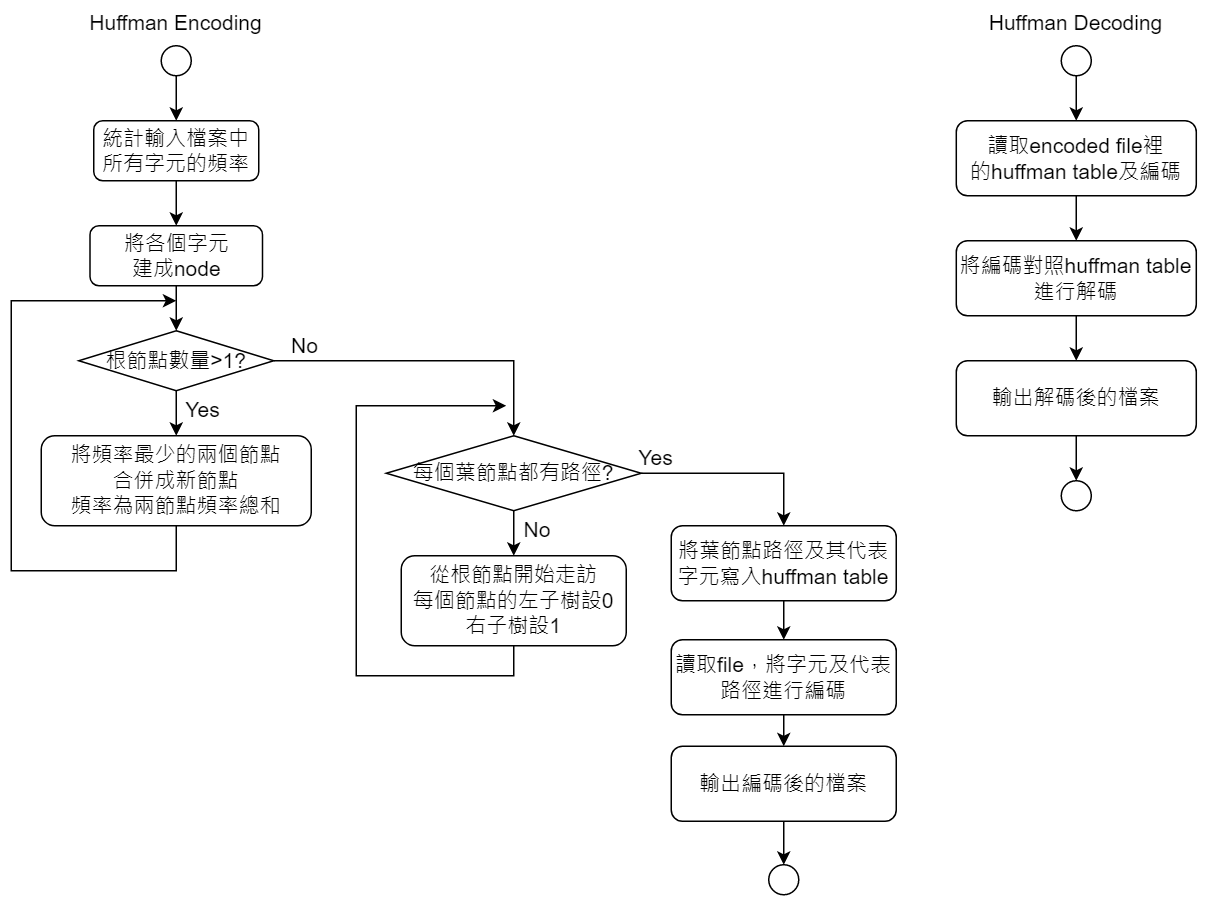

The diagram above was exported from draw.io. Its source (the exported page's mxGraphModel, read from the mxfile embedded in the PNG):
<mxGraphModel dx="794" dy="382" grid="1" gridSize="10" guides="1" tooltips="1" connect="1" arrows="1" fold="1" page="1" pageScale="1" pageWidth="827" pageHeight="1169" math="0" shadow="0">
  <root>
    <mxCell id="WIyWlLk6GJQsqaUBKTNV-0" />
    <mxCell id="WIyWlLk6GJQsqaUBKTNV-1" parent="WIyWlLk6GJQsqaUBKTNV-0" />
    <mxCell id="ZciZ6R3maO1qvky-mkb--4" style="edgeStyle=orthogonalEdgeStyle;rounded=0;orthogonalLoop=1;jettySize=auto;html=1;entryX=0.5;entryY=0;entryDx=0;entryDy=0;" parent="WIyWlLk6GJQsqaUBKTNV-1" source="ZciZ6R3maO1qvky-mkb--0" target="ZciZ6R3maO1qvky-mkb--1" edge="1">
      <mxGeometry relative="1" as="geometry" />
    </mxCell>
    <mxCell id="ZciZ6R3maO1qvky-mkb--0" value="" style="ellipse;whiteSpace=wrap;html=1;aspect=fixed;" parent="WIyWlLk6GJQsqaUBKTNV-1" vertex="1">
      <mxGeometry x="210" y="50" width="20" height="20" as="geometry" />
    </mxCell>
    <mxCell id="ZciZ6R3maO1qvky-mkb--5" style="edgeStyle=orthogonalEdgeStyle;rounded=0;orthogonalLoop=1;jettySize=auto;html=1;entryX=0.5;entryY=0;entryDx=0;entryDy=0;" parent="WIyWlLk6GJQsqaUBKTNV-1" source="ZciZ6R3maO1qvky-mkb--1" target="ZciZ6R3maO1qvky-mkb--3" edge="1">
      <mxGeometry relative="1" as="geometry" />
    </mxCell>
    <mxCell id="ZciZ6R3maO1qvky-mkb--1" value="&lt;font style=&quot;font-size: 14px;&quot;&gt;統計輸入檔案中&lt;br&gt;所有字元的頻率&lt;/font&gt;" style="rounded=1;whiteSpace=wrap;html=1;" parent="WIyWlLk6GJQsqaUBKTNV-1" vertex="1">
      <mxGeometry x="165" y="100" width="110" height="40" as="geometry" />
    </mxCell>
    <mxCell id="ZciZ6R3maO1qvky-mkb--7" style="edgeStyle=orthogonalEdgeStyle;rounded=0;orthogonalLoop=1;jettySize=auto;html=1;entryX=0.5;entryY=0;entryDx=0;entryDy=0;" parent="WIyWlLk6GJQsqaUBKTNV-1" source="ZciZ6R3maO1qvky-mkb--3" target="ZciZ6R3maO1qvky-mkb--6" edge="1">
      <mxGeometry relative="1" as="geometry" />
    </mxCell>
    <mxCell id="ZciZ6R3maO1qvky-mkb--3" value="&lt;font style=&quot;font-size: 14px;&quot;&gt;將各個字元&lt;br&gt;建成node&lt;/font&gt;" style="rounded=1;whiteSpace=wrap;html=1;" parent="WIyWlLk6GJQsqaUBKTNV-1" vertex="1">
      <mxGeometry x="162.5" y="170" width="115" height="40" as="geometry" />
    </mxCell>
    <mxCell id="ZciZ6R3maO1qvky-mkb--9" style="edgeStyle=orthogonalEdgeStyle;rounded=0;orthogonalLoop=1;jettySize=auto;html=1;entryX=0.5;entryY=0;entryDx=0;entryDy=0;" parent="WIyWlLk6GJQsqaUBKTNV-1" source="ZciZ6R3maO1qvky-mkb--6" target="ZciZ6R3maO1qvky-mkb--8" edge="1">
      <mxGeometry relative="1" as="geometry" />
    </mxCell>
    <mxCell id="ZciZ6R3maO1qvky-mkb--35" style="edgeStyle=orthogonalEdgeStyle;rounded=0;orthogonalLoop=1;jettySize=auto;html=1;exitX=1;exitY=0.5;exitDx=0;exitDy=0;entryX=0.5;entryY=0;entryDx=0;entryDy=0;" parent="WIyWlLk6GJQsqaUBKTNV-1" source="ZciZ6R3maO1qvky-mkb--6" target="ZciZ6R3maO1qvky-mkb--34" edge="1">
      <mxGeometry relative="1" as="geometry" />
    </mxCell>
    <mxCell id="ZciZ6R3maO1qvky-mkb--6" value="&lt;font style=&quot;font-size: 14px;&quot;&gt;根節點數量&amp;gt;1?&lt;/font&gt;" style="rhombus;whiteSpace=wrap;html=1;" parent="WIyWlLk6GJQsqaUBKTNV-1" vertex="1">
      <mxGeometry x="155" y="240" width="130" height="40" as="geometry" />
    </mxCell>
    <mxCell id="ZciZ6R3maO1qvky-mkb--10" style="edgeStyle=orthogonalEdgeStyle;rounded=0;orthogonalLoop=1;jettySize=auto;html=1;exitX=0.5;exitY=1;exitDx=0;exitDy=0;" parent="WIyWlLk6GJQsqaUBKTNV-1" source="ZciZ6R3maO1qvky-mkb--8" edge="1">
      <mxGeometry relative="1" as="geometry">
        <mxPoint x="220" y="220" as="targetPoint" />
        <Array as="points">
          <mxPoint x="220" y="400" />
          <mxPoint x="110" y="400" />
          <mxPoint x="110" y="220" />
        </Array>
      </mxGeometry>
    </mxCell>
    <mxCell id="ZciZ6R3maO1qvky-mkb--8" value="&lt;font style=&quot;font-size: 14px;&quot;&gt;將頻率最少的兩個節點&lt;br&gt;合併成新節點&lt;br&gt;頻率為兩節點頻率總和&lt;/font&gt;" style="rounded=1;whiteSpace=wrap;html=1;" parent="WIyWlLk6GJQsqaUBKTNV-1" vertex="1">
      <mxGeometry x="130" y="310" width="180" height="60" as="geometry" />
    </mxCell>
    <mxCell id="ZciZ6R3maO1qvky-mkb--37" style="edgeStyle=orthogonalEdgeStyle;rounded=0;orthogonalLoop=1;jettySize=auto;html=1;" parent="WIyWlLk6GJQsqaUBKTNV-1" source="ZciZ6R3maO1qvky-mkb--19" edge="1">
      <mxGeometry relative="1" as="geometry">
        <mxPoint x="440" y="290" as="targetPoint" />
        <Array as="points">
          <mxPoint x="445" y="470" />
          <mxPoint x="340" y="470" />
          <mxPoint x="340" y="290" />
        </Array>
      </mxGeometry>
    </mxCell>
    <mxCell id="ZciZ6R3maO1qvky-mkb--19" value="&lt;font style=&quot;font-size: 14px;&quot;&gt;從根節點開始走訪&lt;br&gt;每個節點的左子樹設0&lt;br&gt;右子樹設1&lt;/font&gt;" style="rounded=1;whiteSpace=wrap;html=1;" parent="WIyWlLk6GJQsqaUBKTNV-1" vertex="1">
      <mxGeometry x="370" y="390" width="150" height="60" as="geometry" />
    </mxCell>
    <mxCell id="ZciZ6R3maO1qvky-mkb--36" style="edgeStyle=orthogonalEdgeStyle;rounded=0;orthogonalLoop=1;jettySize=auto;html=1;entryX=0.5;entryY=0;entryDx=0;entryDy=0;" parent="WIyWlLk6GJQsqaUBKTNV-1" source="ZciZ6R3maO1qvky-mkb--34" target="ZciZ6R3maO1qvky-mkb--19" edge="1">
      <mxGeometry relative="1" as="geometry" />
    </mxCell>
    <mxCell id="ZciZ6R3maO1qvky-mkb--96" style="edgeStyle=orthogonalEdgeStyle;rounded=0;orthogonalLoop=1;jettySize=auto;html=1;fontSize=14;" parent="WIyWlLk6GJQsqaUBKTNV-1" source="ZciZ6R3maO1qvky-mkb--34" target="ZciZ6R3maO1qvky-mkb--82" edge="1">
      <mxGeometry relative="1" as="geometry" />
    </mxCell>
    <mxCell id="ZciZ6R3maO1qvky-mkb--34" value="&lt;font style=&quot;font-size: 14px;&quot;&gt;每個葉節點都有路徑?&lt;/font&gt;" style="rhombus;whiteSpace=wrap;html=1;" parent="WIyWlLk6GJQsqaUBKTNV-1" vertex="1">
      <mxGeometry x="360" y="310" width="170" height="50" as="geometry" />
    </mxCell>
    <mxCell id="ZciZ6R3maO1qvky-mkb--45" style="edgeStyle=orthogonalEdgeStyle;rounded=0;orthogonalLoop=1;jettySize=auto;html=1;entryX=0.5;entryY=0;entryDx=0;entryDy=0;" parent="WIyWlLk6GJQsqaUBKTNV-1" source="ZciZ6R3maO1qvky-mkb--46" target="ZciZ6R3maO1qvky-mkb--48" edge="1">
      <mxGeometry relative="1" as="geometry" />
    </mxCell>
    <mxCell id="ZciZ6R3maO1qvky-mkb--46" value="" style="ellipse;whiteSpace=wrap;html=1;aspect=fixed;" parent="WIyWlLk6GJQsqaUBKTNV-1" vertex="1">
      <mxGeometry x="810.03" y="50" width="20" height="20" as="geometry" />
    </mxCell>
    <mxCell id="ZciZ6R3maO1qvky-mkb--91" style="edgeStyle=orthogonalEdgeStyle;rounded=0;orthogonalLoop=1;jettySize=auto;html=1;entryX=0.5;entryY=0;entryDx=0;entryDy=0;fontSize=14;" parent="WIyWlLk6GJQsqaUBKTNV-1" source="ZciZ6R3maO1qvky-mkb--48" target="ZciZ6R3maO1qvky-mkb--67" edge="1">
      <mxGeometry relative="1" as="geometry" />
    </mxCell>
    <mxCell id="ZciZ6R3maO1qvky-mkb--48" value="&lt;font style=&quot;font-size: 14px;&quot;&gt;讀取encoded file裡&lt;br&gt;的huffman table及編碼&lt;br&gt;&lt;/font&gt;" style="rounded=1;whiteSpace=wrap;html=1;" parent="WIyWlLk6GJQsqaUBKTNV-1" vertex="1">
      <mxGeometry x="740.03" y="100" width="160" height="50" as="geometry" />
    </mxCell>
    <mxCell id="ZciZ6R3maO1qvky-mkb--93" style="edgeStyle=orthogonalEdgeStyle;rounded=0;orthogonalLoop=1;jettySize=auto;html=1;entryX=0.5;entryY=0;entryDx=0;entryDy=0;fontSize=14;" parent="WIyWlLk6GJQsqaUBKTNV-1" source="ZciZ6R3maO1qvky-mkb--67" target="ZciZ6R3maO1qvky-mkb--92" edge="1">
      <mxGeometry relative="1" as="geometry" />
    </mxCell>
    <mxCell id="ZciZ6R3maO1qvky-mkb--67" value="&lt;font style=&quot;font-size: 14px;&quot;&gt;將編碼對照huffman table進行解碼&lt;br&gt;&lt;/font&gt;" style="rounded=1;whiteSpace=wrap;html=1;" parent="WIyWlLk6GJQsqaUBKTNV-1" vertex="1">
      <mxGeometry x="740.03" y="180" width="160" height="50" as="geometry" />
    </mxCell>
    <mxCell id="ZciZ6R3maO1qvky-mkb--73" value="" style="ellipse;whiteSpace=wrap;html=1;aspect=fixed;" parent="WIyWlLk6GJQsqaUBKTNV-1" vertex="1">
      <mxGeometry x="1205.03" y="710" width="20" height="20" as="geometry" />
    </mxCell>
    <mxCell id="ZciZ6R3maO1qvky-mkb--80" style="edgeStyle=orthogonalEdgeStyle;rounded=0;orthogonalLoop=1;jettySize=auto;html=1;entryX=0.5;entryY=0;entryDx=0;entryDy=0;fontSize=14;" parent="WIyWlLk6GJQsqaUBKTNV-1" target="ZciZ6R3maO1qvky-mkb--73" edge="1">
      <mxGeometry relative="1" as="geometry">
        <mxPoint x="1215.0000000000002" y="681" as="sourcePoint" />
      </mxGeometry>
    </mxCell>
    <mxCell id="ZciZ6R3maO1qvky-mkb--81" style="edgeStyle=orthogonalEdgeStyle;rounded=0;orthogonalLoop=1;jettySize=auto;html=1;entryX=0.5;entryY=0;entryDx=0;entryDy=0;fontSize=14;" parent="WIyWlLk6GJQsqaUBKTNV-1" source="ZciZ6R3maO1qvky-mkb--82" target="ZciZ6R3maO1qvky-mkb--84" edge="1">
      <mxGeometry relative="1" as="geometry" />
    </mxCell>
    <mxCell id="ZciZ6R3maO1qvky-mkb--82" value="&lt;font style=&quot;font-size: 14px;&quot;&gt;將葉節點路徑及其代表字元寫入huffman table&lt;/font&gt;" style="rounded=1;whiteSpace=wrap;html=1;" parent="WIyWlLk6GJQsqaUBKTNV-1" vertex="1">
      <mxGeometry x="550" y="370" width="150" height="50" as="geometry" />
    </mxCell>
    <mxCell id="ZciZ6R3maO1qvky-mkb--84" value="&lt;span style=&quot;font-size: 14px;&quot;&gt;讀取file，將字元及代表路徑進行編碼&lt;/span&gt;" style="rounded=1;whiteSpace=wrap;html=1;" parent="WIyWlLk6GJQsqaUBKTNV-1" vertex="1">
      <mxGeometry x="550" y="446" width="150" height="50" as="geometry" />
    </mxCell>
    <mxCell id="ZciZ6R3maO1qvky-mkb--85" style="edgeStyle=orthogonalEdgeStyle;rounded=0;orthogonalLoop=1;jettySize=auto;html=1;entryX=0.5;entryY=0;entryDx=0;entryDy=0;fontSize=14;" parent="WIyWlLk6GJQsqaUBKTNV-1" target="ZciZ6R3maO1qvky-mkb--89" edge="1">
      <mxGeometry relative="1" as="geometry">
        <mxPoint x="625.04" y="496" as="sourcePoint" />
      </mxGeometry>
    </mxCell>
    <mxCell id="ZciZ6R3maO1qvky-mkb--87" value="" style="ellipse;whiteSpace=wrap;html=1;aspect=fixed;" parent="WIyWlLk6GJQsqaUBKTNV-1" vertex="1">
      <mxGeometry x="615" y="596" width="20" height="20" as="geometry" />
    </mxCell>
    <mxCell id="ZciZ6R3maO1qvky-mkb--88" style="edgeStyle=orthogonalEdgeStyle;rounded=0;orthogonalLoop=1;jettySize=auto;html=1;entryX=0.5;entryY=0;entryDx=0;entryDy=0;fontSize=14;" parent="WIyWlLk6GJQsqaUBKTNV-1" source="ZciZ6R3maO1qvky-mkb--89" target="ZciZ6R3maO1qvky-mkb--87" edge="1">
      <mxGeometry relative="1" as="geometry" />
    </mxCell>
    <mxCell id="ZciZ6R3maO1qvky-mkb--89" value="&lt;span style=&quot;font-size: 14px;&quot;&gt;輸出編碼後的檔案&lt;/span&gt;" style="rounded=1;whiteSpace=wrap;html=1;" parent="WIyWlLk6GJQsqaUBKTNV-1" vertex="1">
      <mxGeometry x="550" y="517" width="150" height="50" as="geometry" />
    </mxCell>
    <mxCell id="ZciZ6R3maO1qvky-mkb--95" style="edgeStyle=orthogonalEdgeStyle;rounded=0;orthogonalLoop=1;jettySize=auto;html=1;entryX=0.5;entryY=0;entryDx=0;entryDy=0;fontSize=14;" parent="WIyWlLk6GJQsqaUBKTNV-1" source="ZciZ6R3maO1qvky-mkb--92" target="ZciZ6R3maO1qvky-mkb--94" edge="1">
      <mxGeometry relative="1" as="geometry" />
    </mxCell>
    <mxCell id="ZciZ6R3maO1qvky-mkb--92" value="&lt;font style=&quot;font-size: 14px;&quot;&gt;輸出解碼後的檔案&lt;br&gt;&lt;/font&gt;" style="rounded=1;whiteSpace=wrap;html=1;" parent="WIyWlLk6GJQsqaUBKTNV-1" vertex="1">
      <mxGeometry x="740.03" y="260" width="160" height="50" as="geometry" />
    </mxCell>
    <mxCell id="ZciZ6R3maO1qvky-mkb--94" value="" style="ellipse;whiteSpace=wrap;html=1;aspect=fixed;" parent="WIyWlLk6GJQsqaUBKTNV-1" vertex="1">
      <mxGeometry x="810.03" y="340" width="20" height="20" as="geometry" />
    </mxCell>
    <mxCell id="ZciZ6R3maO1qvky-mkb--97" value="Huffman Encoding" style="text;html=1;strokeColor=none;fillColor=none;align=center;verticalAlign=middle;whiteSpace=wrap;rounded=0;fontSize=14;" parent="WIyWlLk6GJQsqaUBKTNV-1" vertex="1">
      <mxGeometry x="160" y="20" width="120" height="30" as="geometry" />
    </mxCell>
    <mxCell id="ZciZ6R3maO1qvky-mkb--98" value="Huffman Decoding" style="text;html=1;strokeColor=none;fillColor=none;align=center;verticalAlign=middle;whiteSpace=wrap;rounded=0;fontSize=14;" parent="WIyWlLk6GJQsqaUBKTNV-1" vertex="1">
      <mxGeometry x="760.03" y="20" width="120" height="30" as="geometry" />
    </mxCell>
    <mxCell id="cKGXyN7DZKyl6CpUcPYl-0" value="Yes" style="text;html=1;strokeColor=none;fillColor=none;align=center;verticalAlign=middle;whiteSpace=wrap;rounded=0;fontSize=14;" parent="WIyWlLk6GJQsqaUBKTNV-1" vertex="1">
      <mxGeometry x="178" y="278" width="120" height="30" as="geometry" />
    </mxCell>
    <mxCell id="cKGXyN7DZKyl6CpUcPYl-1" value="Yes" style="text;html=1;strokeColor=none;fillColor=none;align=center;verticalAlign=middle;whiteSpace=wrap;rounded=0;fontSize=14;" parent="WIyWlLk6GJQsqaUBKTNV-1" vertex="1">
      <mxGeometry x="480" y="310" width="120" height="30" as="geometry" />
    </mxCell>
    <mxCell id="cKGXyN7DZKyl6CpUcPYl-3" value="No" style="text;html=1;strokeColor=none;fillColor=none;align=center;verticalAlign=middle;whiteSpace=wrap;rounded=0;fontSize=14;" parent="WIyWlLk6GJQsqaUBKTNV-1" vertex="1">
      <mxGeometry x="246" y="235" width="120" height="30" as="geometry" />
    </mxCell>
    <mxCell id="cKGXyN7DZKyl6CpUcPYl-4" value="No" style="text;html=1;strokeColor=none;fillColor=none;align=center;verticalAlign=middle;whiteSpace=wrap;rounded=0;fontSize=14;" parent="WIyWlLk6GJQsqaUBKTNV-1" vertex="1">
      <mxGeometry x="401" y="358" width="120" height="30" as="geometry" />
    </mxCell>
  </root>
</mxGraphModel>